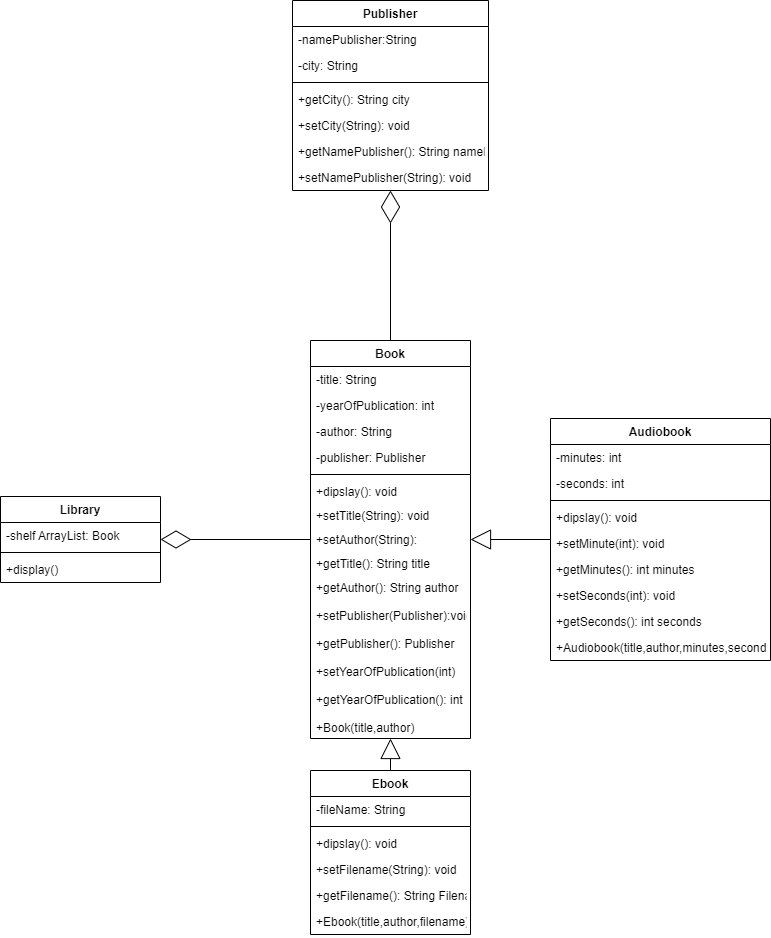

The diagram above was exported from draw.io. Its source (the exported page's mxGraphModel, read from the mxfile embedded in the PNG):
<mxGraphModel dx="884" dy="1602" grid="1" gridSize="10" guides="1" tooltips="1" connect="1" arrows="1" fold="1" page="1" pageScale="1" pageWidth="827" pageHeight="1169" math="0" shadow="0">
  <root>
    <mxCell id="0" />
    <mxCell id="1" parent="0" />
    <mxCell id="11" style="edgeStyle=none;html=1;entryX=0.5;entryY=0;entryDx=0;entryDy=0;endArrow=none;endFill=0;startArrow=block;startFill=0;startSize=18;" parent="1" source="2" target="7" edge="1">
      <mxGeometry relative="1" as="geometry" />
    </mxCell>
    <mxCell id="29" style="edgeStyle=none;html=1;startArrow=block;startFill=0;endArrow=none;endFill=0;startSize=18;" parent="1" source="2" target="19" edge="1">
      <mxGeometry relative="1" as="geometry" />
    </mxCell>
    <mxCell id="47" style="edgeStyle=none;html=1;entryX=0.5;entryY=1;entryDx=0;entryDy=0;endArrow=diamondThin;endFill=0;startSize=6;endSize=30;" edge="1" parent="1" source="2" target="38">
      <mxGeometry relative="1" as="geometry" />
    </mxCell>
    <mxCell id="2" value="Book" style="swimlane;fontStyle=1;align=center;verticalAlign=top;childLayout=stackLayout;horizontal=1;startSize=26;horizontalStack=0;resizeParent=1;resizeParentMax=0;resizeLast=0;collapsible=1;marginBottom=0;" parent="1" vertex="1">
      <mxGeometry x="350" y="130" width="160" height="398" as="geometry" />
    </mxCell>
    <mxCell id="3" value="-title: String" style="text;strokeColor=none;fillColor=none;align=left;verticalAlign=top;spacingLeft=4;spacingRight=4;overflow=hidden;rotatable=0;points=[[0,0.5],[1,0.5]];portConstraint=eastwest;" parent="2" vertex="1">
      <mxGeometry y="26" width="160" height="26" as="geometry" />
    </mxCell>
    <mxCell id="49" value="-yearOfPublication: int" style="text;strokeColor=none;fillColor=none;align=left;verticalAlign=top;spacingLeft=4;spacingRight=4;overflow=hidden;rotatable=0;points=[[0,0.5],[1,0.5]];portConstraint=eastwest;" vertex="1" parent="2">
      <mxGeometry y="52" width="160" height="26" as="geometry" />
    </mxCell>
    <mxCell id="6" value="-author: String" style="text;strokeColor=none;fillColor=none;align=left;verticalAlign=top;spacingLeft=4;spacingRight=4;overflow=hidden;rotatable=0;points=[[0,0.5],[1,0.5]];portConstraint=eastwest;" parent="2" vertex="1">
      <mxGeometry y="78" width="160" height="26" as="geometry" />
    </mxCell>
    <mxCell id="48" value="-publisher: Publisher" style="text;strokeColor=none;fillColor=none;align=left;verticalAlign=top;spacingLeft=4;spacingRight=4;overflow=hidden;rotatable=0;points=[[0,0.5],[1,0.5]];portConstraint=eastwest;" vertex="1" parent="2">
      <mxGeometry y="104" width="160" height="26" as="geometry" />
    </mxCell>
    <mxCell id="4" value="" style="line;strokeWidth=1;fillColor=none;align=left;verticalAlign=middle;spacingTop=-1;spacingLeft=3;spacingRight=3;rotatable=0;labelPosition=right;points=[];portConstraint=eastwest;" parent="2" vertex="1">
      <mxGeometry y="130" width="160" height="8" as="geometry" />
    </mxCell>
    <mxCell id="5" value="+dipslay(): void" style="text;strokeColor=none;fillColor=none;align=left;verticalAlign=top;spacingLeft=4;spacingRight=4;overflow=hidden;rotatable=0;points=[[0,0.5],[1,0.5]];portConstraint=eastwest;" parent="2" vertex="1">
      <mxGeometry y="138" width="160" height="24" as="geometry" />
    </mxCell>
    <mxCell id="13" value="+setTitle(String): void" style="text;strokeColor=none;fillColor=none;align=left;verticalAlign=top;spacingLeft=4;spacingRight=4;overflow=hidden;rotatable=0;points=[[0,0.5],[1,0.5]];portConstraint=eastwest;" parent="2" vertex="1">
      <mxGeometry y="162" width="160" height="24" as="geometry" />
    </mxCell>
    <mxCell id="12" value="+setAuthor(String):" style="text;strokeColor=none;fillColor=none;align=left;verticalAlign=top;spacingLeft=4;spacingRight=4;overflow=hidden;rotatable=0;points=[[0,0.5],[1,0.5]];portConstraint=eastwest;" parent="2" vertex="1">
      <mxGeometry y="186" width="160" height="24" as="geometry" />
    </mxCell>
    <mxCell id="14" value="+getTitle(): String title" style="text;strokeColor=none;fillColor=none;align=left;verticalAlign=top;spacingLeft=4;spacingRight=4;overflow=hidden;rotatable=0;points=[[0,0.5],[1,0.5]];portConstraint=eastwest;" parent="2" vertex="1">
      <mxGeometry y="210" width="160" height="24" as="geometry" />
    </mxCell>
    <mxCell id="15" value="+getAuthor(): String author" style="text;strokeColor=none;fillColor=none;align=left;verticalAlign=top;spacingLeft=4;spacingRight=4;overflow=hidden;rotatable=0;points=[[0,0.5],[1,0.5]];portConstraint=eastwest;" parent="2" vertex="1">
      <mxGeometry y="234" width="160" height="28" as="geometry" />
    </mxCell>
    <mxCell id="51" value="+setPublisher(Publisher):void" style="text;strokeColor=none;fillColor=none;align=left;verticalAlign=top;spacingLeft=4;spacingRight=4;overflow=hidden;rotatable=0;points=[[0,0.5],[1,0.5]];portConstraint=eastwest;" vertex="1" parent="2">
      <mxGeometry y="262" width="160" height="28" as="geometry" />
    </mxCell>
    <mxCell id="50" value="+getPublisher(): Publisher" style="text;strokeColor=none;fillColor=none;align=left;verticalAlign=top;spacingLeft=4;spacingRight=4;overflow=hidden;rotatable=0;points=[[0,0.5],[1,0.5]];portConstraint=eastwest;" vertex="1" parent="2">
      <mxGeometry y="290" width="160" height="28" as="geometry" />
    </mxCell>
    <mxCell id="53" value="+setYearOfPublication(int)" style="text;strokeColor=none;fillColor=none;align=left;verticalAlign=top;spacingLeft=4;spacingRight=4;overflow=hidden;rotatable=0;points=[[0,0.5],[1,0.5]];portConstraint=eastwest;" vertex="1" parent="2">
      <mxGeometry y="318" width="160" height="28" as="geometry" />
    </mxCell>
    <mxCell id="52" value="+getYearOfPublication(): int" style="text;strokeColor=none;fillColor=none;align=left;verticalAlign=top;spacingLeft=4;spacingRight=4;overflow=hidden;rotatable=0;points=[[0,0.5],[1,0.5]];portConstraint=eastwest;" vertex="1" parent="2">
      <mxGeometry y="346" width="160" height="28" as="geometry" />
    </mxCell>
    <mxCell id="35" value="+Book(title,author)" style="text;strokeColor=none;fillColor=none;align=left;verticalAlign=top;spacingLeft=4;spacingRight=4;overflow=hidden;rotatable=0;points=[[0,0.5],[1,0.5]];portConstraint=eastwest;" parent="2" vertex="1">
      <mxGeometry y="374" width="160" height="24" as="geometry" />
    </mxCell>
    <mxCell id="7" value="Ebook" style="swimlane;fontStyle=1;align=center;verticalAlign=top;childLayout=stackLayout;horizontal=1;startSize=26;horizontalStack=0;resizeParent=1;resizeParentMax=0;resizeLast=0;collapsible=1;marginBottom=0;" parent="1" vertex="1">
      <mxGeometry x="350" y="560" width="160" height="164" as="geometry" />
    </mxCell>
    <mxCell id="8" value="-fileName: String" style="text;strokeColor=none;fillColor=none;align=left;verticalAlign=top;spacingLeft=4;spacingRight=4;overflow=hidden;rotatable=0;points=[[0,0.5],[1,0.5]];portConstraint=eastwest;" parent="7" vertex="1">
      <mxGeometry y="26" width="160" height="26" as="geometry" />
    </mxCell>
    <mxCell id="9" value="" style="line;strokeWidth=1;fillColor=none;align=left;verticalAlign=middle;spacingTop=-1;spacingLeft=3;spacingRight=3;rotatable=0;labelPosition=right;points=[];portConstraint=eastwest;" parent="7" vertex="1">
      <mxGeometry y="52" width="160" height="8" as="geometry" />
    </mxCell>
    <mxCell id="10" value="+dipslay(): void" style="text;strokeColor=none;fillColor=none;align=left;verticalAlign=top;spacingLeft=4;spacingRight=4;overflow=hidden;rotatable=0;points=[[0,0.5],[1,0.5]];portConstraint=eastwest;" parent="7" vertex="1">
      <mxGeometry y="60" width="160" height="26" as="geometry" />
    </mxCell>
    <mxCell id="16" value="+setFilename(String): void" style="text;strokeColor=none;fillColor=none;align=left;verticalAlign=top;spacingLeft=4;spacingRight=4;overflow=hidden;rotatable=0;points=[[0,0.5],[1,0.5]];portConstraint=eastwest;" parent="7" vertex="1">
      <mxGeometry y="86" width="160" height="26" as="geometry" />
    </mxCell>
    <mxCell id="18" value="+getFilename(): String Filename" style="text;strokeColor=none;fillColor=none;align=left;verticalAlign=top;spacingLeft=4;spacingRight=4;overflow=hidden;rotatable=0;points=[[0,0.5],[1,0.5]];portConstraint=eastwest;" parent="7" vertex="1">
      <mxGeometry y="112" width="160" height="26" as="geometry" />
    </mxCell>
    <mxCell id="37" value="+Ebook(title,author,filename)" style="text;strokeColor=none;fillColor=none;align=left;verticalAlign=top;spacingLeft=4;spacingRight=4;overflow=hidden;rotatable=0;points=[[0,0.5],[1,0.5]];portConstraint=eastwest;" parent="7" vertex="1">
      <mxGeometry y="138" width="160" height="26" as="geometry" />
    </mxCell>
    <mxCell id="19" value="Audiobook" style="swimlane;fontStyle=1;align=center;verticalAlign=top;childLayout=stackLayout;horizontal=1;startSize=26;horizontalStack=0;resizeParent=1;resizeParentMax=0;resizeLast=0;collapsible=1;marginBottom=0;" parent="1" vertex="1">
      <mxGeometry x="590" y="208" width="220" height="242" as="geometry" />
    </mxCell>
    <mxCell id="20" value="-minutes: int" style="text;strokeColor=none;fillColor=none;align=left;verticalAlign=top;spacingLeft=4;spacingRight=4;overflow=hidden;rotatable=0;points=[[0,0.5],[1,0.5]];portConstraint=eastwest;" parent="19" vertex="1">
      <mxGeometry y="26" width="220" height="26" as="geometry" />
    </mxCell>
    <mxCell id="25" value="-seconds: int" style="text;strokeColor=none;fillColor=none;align=left;verticalAlign=top;spacingLeft=4;spacingRight=4;overflow=hidden;rotatable=0;points=[[0,0.5],[1,0.5]];portConstraint=eastwest;" parent="19" vertex="1">
      <mxGeometry y="52" width="220" height="26" as="geometry" />
    </mxCell>
    <mxCell id="21" value="" style="line;strokeWidth=1;fillColor=none;align=left;verticalAlign=middle;spacingTop=-1;spacingLeft=3;spacingRight=3;rotatable=0;labelPosition=right;points=[];portConstraint=eastwest;" parent="19" vertex="1">
      <mxGeometry y="78" width="220" height="8" as="geometry" />
    </mxCell>
    <mxCell id="22" value="+dipslay(): void" style="text;strokeColor=none;fillColor=none;align=left;verticalAlign=top;spacingLeft=4;spacingRight=4;overflow=hidden;rotatable=0;points=[[0,0.5],[1,0.5]];portConstraint=eastwest;" parent="19" vertex="1">
      <mxGeometry y="86" width="220" height="26" as="geometry" />
    </mxCell>
    <mxCell id="23" value="+setMinute(int): void" style="text;strokeColor=none;fillColor=none;align=left;verticalAlign=top;spacingLeft=4;spacingRight=4;overflow=hidden;rotatable=0;points=[[0,0.5],[1,0.5]];portConstraint=eastwest;" parent="19" vertex="1">
      <mxGeometry y="112" width="220" height="26" as="geometry" />
    </mxCell>
    <mxCell id="24" value="+getMinutes(): int minutes" style="text;strokeColor=none;fillColor=none;align=left;verticalAlign=top;spacingLeft=4;spacingRight=4;overflow=hidden;rotatable=0;points=[[0,0.5],[1,0.5]];portConstraint=eastwest;" parent="19" vertex="1">
      <mxGeometry y="138" width="220" height="26" as="geometry" />
    </mxCell>
    <mxCell id="27" value="+setSeconds(int): void" style="text;strokeColor=none;fillColor=none;align=left;verticalAlign=top;spacingLeft=4;spacingRight=4;overflow=hidden;rotatable=0;points=[[0,0.5],[1,0.5]];portConstraint=eastwest;" parent="19" vertex="1">
      <mxGeometry y="164" width="220" height="26" as="geometry" />
    </mxCell>
    <mxCell id="26" value="+getSeconds(): int seconds" style="text;strokeColor=none;fillColor=none;align=left;verticalAlign=top;spacingLeft=4;spacingRight=4;overflow=hidden;rotatable=0;points=[[0,0.5],[1,0.5]];portConstraint=eastwest;" parent="19" vertex="1">
      <mxGeometry y="190" width="220" height="26" as="geometry" />
    </mxCell>
    <mxCell id="36" value="+Audiobook(title,author,minutes,seconds)" style="text;strokeColor=none;fillColor=none;align=left;verticalAlign=top;spacingLeft=4;spacingRight=4;overflow=hidden;rotatable=0;points=[[0,0.5],[1,0.5]];portConstraint=eastwest;" parent="19" vertex="1">
      <mxGeometry y="216" width="220" height="26" as="geometry" />
    </mxCell>
    <mxCell id="34" style="edgeStyle=none;html=1;startArrow=diamondThin;startFill=0;endArrow=none;endFill=0;startSize=28;" parent="1" source="30" target="2" edge="1">
      <mxGeometry relative="1" as="geometry" />
    </mxCell>
    <mxCell id="30" value="Library" style="swimlane;fontStyle=1;align=center;verticalAlign=top;childLayout=stackLayout;horizontal=1;startSize=26;horizontalStack=0;resizeParent=1;resizeParentMax=0;resizeLast=0;collapsible=1;marginBottom=0;" parent="1" vertex="1">
      <mxGeometry x="40" y="286" width="160" height="86" as="geometry" />
    </mxCell>
    <mxCell id="31" value="-shelf ArrayList: Book" style="text;strokeColor=none;fillColor=none;align=left;verticalAlign=top;spacingLeft=4;spacingRight=4;overflow=hidden;rotatable=0;points=[[0,0.5],[1,0.5]];portConstraint=eastwest;" parent="30" vertex="1">
      <mxGeometry y="26" width="160" height="26" as="geometry" />
    </mxCell>
    <mxCell id="32" value="" style="line;strokeWidth=1;fillColor=none;align=left;verticalAlign=middle;spacingTop=-1;spacingLeft=3;spacingRight=3;rotatable=0;labelPosition=right;points=[];portConstraint=eastwest;" parent="30" vertex="1">
      <mxGeometry y="52" width="160" height="8" as="geometry" />
    </mxCell>
    <mxCell id="33" value="+display()" style="text;strokeColor=none;fillColor=none;align=left;verticalAlign=top;spacingLeft=4;spacingRight=4;overflow=hidden;rotatable=0;points=[[0,0.5],[1,0.5]];portConstraint=eastwest;" parent="30" vertex="1">
      <mxGeometry y="60" width="160" height="26" as="geometry" />
    </mxCell>
    <mxCell id="38" value="Publisher" style="swimlane;fontStyle=1;align=center;verticalAlign=top;childLayout=stackLayout;horizontal=1;startSize=26;horizontalStack=0;resizeParent=1;resizeParentMax=0;resizeLast=0;collapsible=1;marginBottom=0;" vertex="1" parent="1">
      <mxGeometry x="332" y="-210" width="196" height="190" as="geometry" />
    </mxCell>
    <mxCell id="39" value="-namePublisher:String" style="text;strokeColor=none;fillColor=none;align=left;verticalAlign=top;spacingLeft=4;spacingRight=4;overflow=hidden;rotatable=0;points=[[0,0.5],[1,0.5]];portConstraint=eastwest;" vertex="1" parent="38">
      <mxGeometry y="26" width="196" height="26" as="geometry" />
    </mxCell>
    <mxCell id="43" value="-city: String" style="text;strokeColor=none;fillColor=none;align=left;verticalAlign=top;spacingLeft=4;spacingRight=4;overflow=hidden;rotatable=0;points=[[0,0.5],[1,0.5]];portConstraint=eastwest;" vertex="1" parent="38">
      <mxGeometry y="52" width="196" height="26" as="geometry" />
    </mxCell>
    <mxCell id="40" value="" style="line;strokeWidth=1;fillColor=none;align=left;verticalAlign=middle;spacingTop=-1;spacingLeft=3;spacingRight=3;rotatable=0;labelPosition=right;points=[];portConstraint=eastwest;" vertex="1" parent="38">
      <mxGeometry y="78" width="196" height="8" as="geometry" />
    </mxCell>
    <mxCell id="41" value="+getCity(): String city" style="text;strokeColor=none;fillColor=none;align=left;verticalAlign=top;spacingLeft=4;spacingRight=4;overflow=hidden;rotatable=0;points=[[0,0.5],[1,0.5]];portConstraint=eastwest;" vertex="1" parent="38">
      <mxGeometry y="86" width="196" height="26" as="geometry" />
    </mxCell>
    <mxCell id="46" value="+setCity(String): void" style="text;strokeColor=none;fillColor=none;align=left;verticalAlign=top;spacingLeft=4;spacingRight=4;overflow=hidden;rotatable=0;points=[[0,0.5],[1,0.5]];portConstraint=eastwest;" vertex="1" parent="38">
      <mxGeometry y="112" width="196" height="26" as="geometry" />
    </mxCell>
    <mxCell id="45" value="+getNamePublisher(): String namePublisher" style="text;strokeColor=none;fillColor=none;align=left;verticalAlign=top;spacingLeft=4;spacingRight=4;overflow=hidden;rotatable=0;points=[[0,0.5],[1,0.5]];portConstraint=eastwest;" vertex="1" parent="38">
      <mxGeometry y="138" width="196" height="26" as="geometry" />
    </mxCell>
    <mxCell id="44" value="+setNamePublisher(String): void" style="text;strokeColor=none;fillColor=none;align=left;verticalAlign=top;spacingLeft=4;spacingRight=4;overflow=hidden;rotatable=0;points=[[0,0.5],[1,0.5]];portConstraint=eastwest;" vertex="1" parent="38">
      <mxGeometry y="164" width="196" height="26" as="geometry" />
    </mxCell>
  </root>
</mxGraphModel>